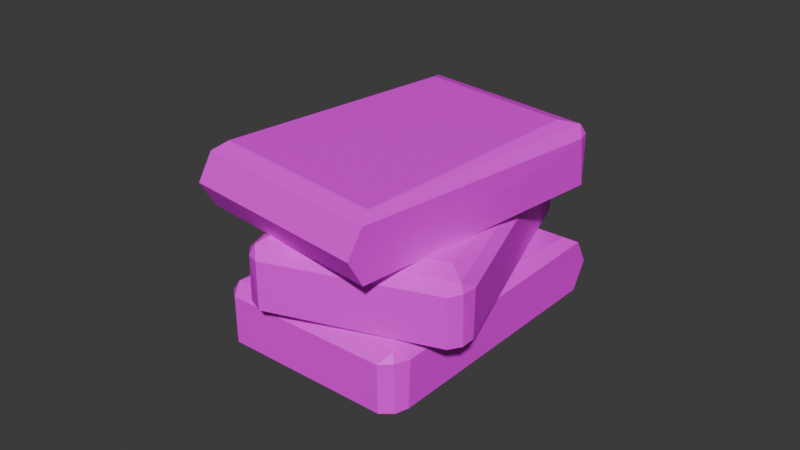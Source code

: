 # Source: Fertilizer_optimized_.blend  (saved by Blender 4.0.36; exported with 4.5.12 LTS)
import bpy
from mathutils import Matrix  # noqa: F401  (used for matrix-valued properties, if any)

bpy.ops.wm.read_factory_settings(use_empty=True)
scene = bpy.context.scene
scene.name = 'Scene'

# ---- images (referenced by path relative to the original .blend; pixels are not part of the script)
import os
ASSET_DIR = os.environ.get("B2B_ASSET_DIR", "")  # directory of the original .blend (textures are referenced by path, not embedded)
HERE = os.path.dirname(os.path.abspath(__file__))  # packed textures are extracted next to this script under _unpacked/

def load_image(name, relpath, width, height, colorspace="sRGB"):
    """Load a texture the original file referenced (path relative to the .blend, or extracted next to this script)."""
    p = next((c for c in (os.path.join(HERE, relpath), os.path.join(ASSET_DIR, relpath)) if relpath and os.path.exists(c)), "")
    if p:
        img = bpy.data.images.load(p, check_existing=True)
        img.name = name
    else:  # same state as the original file: an image datablock whose file is absent (Cycles renders it pink)
        img = bpy.data.images.new(name, width, height)
        img.source = "FILE"
        img.filepath = "//" + (relpath or name)
    img.colorspace_settings.name = colorspace
    return img
img_fertilizer_jpg_001 = load_image('Fertilizer.jpg.001', 'Fertilizer.jpg', 1024, 1024, 'sRGB')

# ---- materials (node trees are filled in below, after node groups)
mat_material_004 = bpy.data.materials.new('Material.004')
mat_material_004.use_transparent_shadow = False

# ---- material node trees
mat_material_004.use_nodes = True; mat_material_004.node_tree.nodes.clear()
_N = mat_material_004.node_tree.nodes; _L = mat_material_004.node_tree.links
n0 = _N.new('ShaderNodeBsdfPrincipled'); n0.name = 'Principled BSDF'; n0.location = (10, 300)
n0.inputs[3].default_value = 1.45
n1 = _N.new('ShaderNodeOutputMaterial'); n1.name = 'Material Output'; n1.location = (300, 300)
n2 = _N.new('ShaderNodeTexImage'); n2.name = 'Image Texture'; n2.location = (-280, 275)
n2.image = img_fertilizer_jpg_001
_L.new(n0.outputs[0], n1.inputs[0])
_L.new(n2.outputs[0], n0.inputs[0])
n1.is_active_output = True

# ---- world
world_world = bpy.data.worlds.new('World'); scene.world = world_world
world_world.use_nodes = True; world_world.node_tree.nodes.clear()
_N = world_world.node_tree.nodes; _L = world_world.node_tree.links
n0 = _N.new('ShaderNodeOutputWorld'); n0.name = 'World Output'; n0.location = (300, 300)
n1 = _N.new('ShaderNodeBackground'); n1.name = 'Background'; n1.location = (10, 300)
n1.inputs[0].default_value = (0.05088, 0.05088, 0.05088, 1.0)
_L.new(n1.outputs[0], n0.inputs[0])
n0.is_active_output = True
world_world.color = (0.05088, 0.05088, 0.05088)
world_world.use_sun_shadow = False
world_world.sun_shadow_jitter_overblur = 0.0

# ---- meshes
me_cube_002 = bpy.data.meshes.new('Cube.002')
me_cube_002.from_pydata([(-0.4963, -0.2406, -0.7308), (-0.5723, -0.2056, -0.8453), (-0.5329, -0.1485, -0.9246), (-0.6339, -0.1484, -0.7874), (-0.5968, -0.1475, -0.8712), (-0.5812, -0.211, 0.7809), (-0.5742, 0.1808, -0.8326), (-0.5309, 0.1534, -0.9229), (-0.6214, 0.1572, -0.8337), (-0.5414, 0.1887, 0.7256), (-0.6277, 0.1652, 0.8614), (0.6341, -0.1488, -0.7758), (0.4963, -0.2406, -0.7308), (0.577, -0.2033, -0.8465), (0.53, -0.1472, -0.9248), (0.5982, -0.151, -0.8685), (0.5737, -0.2159, 0.7751), (0.6279, -0.1633, 0.8626), (0.5343, 0.1598, -0.9217), (0.6009, 0.165, -0.8582), (0.5356, 0.1877, -0.7907), (0.6332, 0.1542, -0.787), (-0.6268, -0.001353, 0.9556), (0.6268, 0.001353, 0.9556), (-0.6283, -0.1635, 0.8613), (0.6269, 0.1728, 0.8553), (-0.7081, 0.1591, -0.5281), (-0.8175, 0.1941, -0.6115), (-0.8062, 0.2513, -0.6992), (-0.8567, 0.2513, -0.5365), (-0.8491, 0.2523, -0.6279), (-0.2936, 0.1887, 0.9281), (-0.8151, 0.5805, -0.5987), (-0.8037, 0.5531, -0.6983), (-0.8601, 0.5569, -0.5844), (-0.2741, 0.5884, 0.8628), (-0.3112, 0.5649, 1.019), (0.3452, 0.2509, -0.9407), (0.2297, 0.1591, -0.853), (0.2682, 0.1964, -0.9887), (0.1981, 0.2525, -1.047), (0.281, 0.2487, -1.016), (0.7958, 0.1838, 0.5446), (0.8757, 0.2364, 0.6095), (0.2032, 0.5595, -1.046), (0.2869, 0.5647, -1.008), (0.2473, 0.5874, -0.9225), (0.3407, 0.5539, -0.9509), (-0.2795, 0.3984, 1.108), (0.9051, 0.4011, 0.6978), (-0.3118, 0.2362, 1.02), (0.8724, 0.5725, 0.603), (0.7447, -0.6436, 0.3758), (0.8636, -0.6086, 0.4448), (0.8633, -0.5514, 0.5334), (0.8932, -0.5514, 0.3656), (0.897, -0.5504, 0.4572), (0.1515, -0.614, -1.017), (0.8596, -0.2222, 0.4325), (0.8607, -0.2496, 0.5327), (0.9025, -0.2458, 0.4127), (0.1403, -0.2143, -0.95), (0.1575, -0.2378, -1.11), (-0.2489, -0.5518, 0.9167), (-0.1453, -0.6436, 0.8153), (-0.1665, -0.6063, 0.9547), (-0.08966, -0.5502, 1.004), (-0.1757, -0.554, 0.9839), (-0.8815, -0.6189, -0.5006), (-0.9688, -0.5663, -0.5551), (-0.09485, -0.2432, 1.003), (-0.1827, -0.238, 0.9758), (-0.154, -0.2153, 0.8864), (-0.2432, -0.2488, 0.9263), (0.115, -0.4043, -1.194), (-1.009, -0.4016, -0.639), (0.1581, -0.5665, -1.11), (-0.9647, -0.2302, -0.549)], [], [(18, 2, 7), (1, 4, 2), (8, 6, 7), (11, 13, 15), (15, 13, 14), (20, 19, 18), (5, 1, 0), (9, 6, 10), (6, 20, 18), (25, 9, 10), (20, 6, 9, 25), (18, 14, 2), (24, 22, 3), (23, 25, 10, 22), (25, 23, 21), (0, 12, 16, 5), (3, 1, 5, 24), (3, 4, 1), (11, 17, 16, 13), (10, 6, 8), (7, 6, 18), (17, 11, 21, 23), (21, 19, 25), (19, 20, 25), (16, 12, 13), (1, 2, 14, 13), (0, 1, 13, 12), (16, 17, 24, 5), (4, 8, 7, 2), (19, 15, 14, 18), (8, 4, 3), (21, 11, 15, 19), (10, 8, 3, 22), (17, 23, 22, 24), (44, 28, 33), (27, 30, 28), (34, 32, 33), (37, 39, 41), (41, 39, 40), (46, 45, 44), (31, 27, 26), (35, 32, 36), (32, 46, 44), (51, 35, 36), (46, 32, 35, 51), (44, 40, 28), (50, 48, 29), (49, 51, 36, 48), (51, 49, 47), (26, 38, 42, 31), (29, 27, 31, 50), (29, 30, 27), (37, 43, 42, 39), (36, 32, 34), (33, 32, 44), (43, 37, 47, 49), (47, 45, 51), (45, 46, 51), (42, 38, 39), (27, 28, 40, 39), (26, 27, 39, 38), (42, 43, 50, 31), (30, 34, 33, 28), (45, 41, 40, 44), (34, 30, 29), (47, 37, 41, 45), (36, 34, 29, 48), (43, 49, 48, 50), (70, 54, 59), (53, 56, 54), (60, 58, 59), (63, 65, 67), (67, 65, 66), (72, 71, 70), (57, 53, 52), (61, 58, 62), (58, 72, 70), (77, 61, 62), (72, 58, 61, 77), (70, 66, 54), (76, 74, 55), (75, 77, 62, 74), (77, 75, 73), (52, 64, 68, 57), (55, 53, 57, 76), (55, 56, 53), (63, 69, 68, 65), (62, 58, 60), (59, 58, 70), (69, 63, 73, 75), (73, 71, 77), (71, 72, 77), (68, 64, 65), (53, 54, 66, 65), (52, 53, 65, 64), (68, 69, 76, 57), (56, 60, 59, 54), (71, 67, 66, 70), (60, 56, 55), (73, 63, 67, 71), (62, 60, 55, 74), (69, 75, 74, 76)])
_uv = me_cube_002.uv_layers.new(name='UVMap')
_uv.uv.foreach_set('vector', [0.3188, 0.08859, 0.332, 0.07594, 0.332, 0.08845, 0.3323, 0.07526, 0.3333, 0.07596, 0.332, 0.07594, 0.3333, 0.08857, 0.3328, 0.08962, 0.332, 0.08845, 0.979, 0.8924, 0.9794, 0.8911, 0.9804, 0.8924, 0.9487, 0.9272, 0.9492, 0.9264, 0.9501, 0.9271, 0.3321, 0.07294, 0.3333, 0.0731, 0.332, 0.07419, 0.001806, 0.9084, -0.007685, 0.05599, 0.09558, 0.1058, 0.2248, 0.05954, 0.2247, 0.07242, 0.2236, 0.0588, 0.3189, 0.07394, 0.3321, 0.07294, 0.332, 0.07419, 0.2396, 0.0573, 0.2248, 0.05954, 0.2241, 0.05834, 0.2377, 0.07242, 0.2247, 0.07242, 0.2248, 0.05954, 0.2396, 0.0573, 0.3188, 0.08859, 0.3189, 0.07591, 0.332, 0.07594, 0.1277, 0.04267, 0.1345, 0.04298, 0.1283, 0.05661, 0.3489, 0.9028, 0.349, 0.9098, 0.3335, 0.9097, 0.3336, 0.9028, 0.2396, 0.0573, 0.2399, 0.05042, 0.254, 0.05665, 0.09558, 0.061, 0.8772, 0.06637, 0.9352, 0.9855, 0.02867, 0.9856, 0.7589, 0.9066, 0.7578, 0.9066, 0.7578, 0.8916, 0.7589, 0.8913, 0.9498, 0.9072, 0.9498, 0.9085, 0.9492, 0.9081, 0.979, 0.8924, 0.9647, 0.8923, 0.965, 0.8911, 0.9794, 0.8911, 0.1665, 0.04268, 0.1677, 0.05658, 0.166, 0.0578, 0.332, 0.08845, 0.3328, 0.08962, 0.3188, 0.08859, 0.24, 0.04426, 0.2539, 0.04426, 0.254, 0.05665, 0.2399, 0.05042, 0.254, 0.05665, 0.2535, 0.05834, 0.2396, 0.0573, 0.3333, 0.0731, 0.3321, 0.07294, 0.3328, 0.05912, 0.9605, 0.9101, 0.8772, 0.1106, 0.9401, 0.0265, 0.7719, 0.9259, 0.7719, 0.9271, 0.7595, 0.9271, 0.7595, 0.9259, 0.09558, 0.061, 0.0957, 0.01568, 0.8773, 0.02105, 0.8772, 0.06637, 0.8027, 0.9259, 0.803, 0.9271, 0.7875, 0.9271, 0.7878, 0.9259, 0.3333, 0.07596, 0.3333, 0.08857, 0.332, 0.08845, 0.332, 0.07594, 0.3176, 0.08867, 0.3175, 0.07583, 0.3189, 0.07591, 0.3188, 0.08859, 0.166, 0.0578, 0.1597, 0.05834, 0.1597, 0.05716, 0.254, 0.05665, 0.2539, 0.04426, 0.2553, 0.04426, 0.2553, 0.05658, 0.1665, 0.04268, 0.166, 0.0578, 0.1597, 0.05716, 0.1597, 0.04298, 0.3491, 0.8967, 0.3489, 0.9028, 0.3336, 0.9028, 0.3334, 0.8967, 0.3188, 0.08859, 0.332, 0.07594, 0.332, 0.08845, 0.3323, 0.07526, 0.3333, 0.07596, 0.332, 0.07594, 0.3333, 0.08857, 0.3328, 0.08962, 0.332, 0.08845, 0.979, 0.8924, 0.9794, 0.8911, 0.9804, 0.8924, 0.9487, 0.9272, 0.9492, 0.9264, 0.9501, 0.9271, 0.3321, 0.07294, 0.3333, 0.0731, 0.332, 0.07419, 0.001806, 0.9084, -0.007685, 0.05599, 0.09558, 0.1058, 0.2248, 0.05954, 0.2247, 0.07242, 0.2236, 0.0588, 0.3189, 0.07394, 0.3321, 0.07294, 0.332, 0.07419, 0.2396, 0.0573, 0.2248, 0.05954, 0.2241, 0.05834, 0.2377, 0.07242, 0.2247, 0.07242, 0.2248, 0.05954, 0.2396, 0.0573, 0.3188, 0.08859, 0.3189, 0.07591, 0.332, 0.07594, 0.1277, 0.04267, 0.1345, 0.04298, 0.1283, 0.05661, 0.3489, 0.9028, 0.349, 0.9098, 0.3335, 0.9097, 0.3336, 0.9028, 0.2396, 0.0573, 0.2399, 0.05042, 0.254, 0.05665, 0.09558, 0.061, 0.8772, 0.06637, 0.9352, 0.9855, 0.02867, 0.9856, 0.7589, 0.9066, 0.7578, 0.9066, 0.7578, 0.8916, 0.7589, 0.8913, 0.9498, 0.9072, 0.9498, 0.9085, 0.9492, 0.9081, 0.979, 0.8924, 0.9647, 0.8923, 0.965, 0.8911, 0.9794, 0.8911, 0.1665, 0.04268, 0.1677, 0.05658, 0.166, 0.0578, 0.332, 0.08845, 0.3328, 0.08962, 0.3188, 0.08859, 0.24, 0.04426, 0.2539, 0.04426, 0.254, 0.05665, 0.2399, 0.05042, 0.254, 0.05665, 0.2535, 0.05834, 0.2396, 0.0573, 0.3333, 0.0731, 0.3321, 0.07294, 0.3328, 0.05912, 0.9605, 0.9101, 0.8772, 0.1106, 0.9401, 0.0265, 0.7719, 0.9259, 0.7719, 0.9271, 0.7595, 0.9271, 0.7595, 0.9259, 0.09558, 0.061, 0.0957, 0.01568, 0.8773, 0.02105, 0.8772, 0.06637, 0.8027, 0.9259, 0.803, 0.9271, 0.7875, 0.9271, 0.7878, 0.9259, 0.3333, 0.07596, 0.3333, 0.08857, 0.332, 0.08845, 0.332, 0.07594, 0.3176, 0.08867, 0.3175, 0.07583, 0.3189, 0.07591, 0.3188, 0.08859, 0.166, 0.0578, 0.1597, 0.05834, 0.1597, 0.05716, 0.254, 0.05665, 0.2539, 0.04426, 0.2553, 0.04426, 0.2553, 0.05658, 0.1665, 0.04268, 0.166, 0.0578, 0.1597, 0.05716, 0.1597, 0.04298, 0.3491, 0.8967, 0.3489, 0.9028, 0.3336, 0.9028, 0.3334, 0.8967, 0.3188, 0.08859, 0.332, 0.07594, 0.332, 0.08845, 0.3323, 0.07526, 0.3333, 0.07596, 0.332, 0.07594, 0.3333, 0.08857, 0.3328, 0.08962, 0.332, 0.08845, 0.979, 0.8924, 0.9794, 0.8911, 0.9804, 0.8924, 0.9487, 0.9272, 0.9492, 0.9264, 0.9501, 0.9271, 0.3321, 0.07294, 0.3333, 0.0731, 0.332, 0.07419, 0.001806, 0.9084, -0.007685, 0.05599, 0.09558, 0.1058, 0.2248, 0.05954, 0.2247, 0.07242, 0.2236, 0.0588, 0.3189, 0.07394, 0.3321, 0.07294, 0.332, 0.07419, 0.2396, 0.0573, 0.2248, 0.05954, 0.2241, 0.05834, 0.2377, 0.07242, 0.2247, 0.07242, 0.2248, 0.05954, 0.2396, 0.0573, 0.3188, 0.08859, 0.3189, 0.07591, 0.332, 0.07594, 0.1277, 0.04267, 0.1345, 0.04298, 0.1283, 0.05661, 0.3489, 0.9028, 0.349, 0.9098, 0.3335, 0.9097, 0.3336, 0.9028, 0.2396, 0.0573, 0.2399, 0.05042, 0.254, 0.05665, 0.09558, 0.061, 0.8772, 0.06637, 0.9352, 0.9855, 0.02867, 0.9856, 0.7589, 0.9066, 0.7578, 0.9066, 0.7578, 0.8916, 0.7589, 0.8913, 0.9498, 0.9072, 0.9498, 0.9085, 0.9492, 0.9081, 0.979, 0.8924, 0.9647, 0.8923, 0.965, 0.8911, 0.9794, 0.8911, 0.1665, 0.04268, 0.1677, 0.05658, 0.166, 0.0578, 0.332, 0.08845, 0.3328, 0.08962, 0.3188, 0.08859, 0.24, 0.04426, 0.2539, 0.04426, 0.254, 0.05665, 0.2399, 0.05042, 0.254, 0.05665, 0.2535, 0.05834, 0.2396, 0.0573, 0.3333, 0.0731, 0.3321, 0.07294, 0.3328, 0.05912, 0.9605, 0.9101, 0.8772, 0.1106, 0.9401, 0.0265, 0.7719, 0.9259, 0.7719, 0.9271, 0.7595, 0.9271, 0.7595, 0.9259, 0.09558, 0.061, 0.0957, 0.01568, 0.8773, 0.02105, 0.8772, 0.06637, 0.8027, 0.9259, 0.803, 0.9271, 0.7875, 0.9271, 0.7878, 0.9259, 0.3333, 0.07596, 0.3333, 0.08857, 0.332, 0.08845, 0.332, 0.07594, 0.3176, 0.08867, 0.3175, 0.07583, 0.3189, 0.07591, 0.3188, 0.08859, 0.166, 0.0578, 0.1597, 0.05834, 0.1597, 0.05716, 0.254, 0.05665, 0.2539, 0.04426, 0.2553, 0.04426, 0.2553, 0.05658, 0.1665, 0.04268, 0.166, 0.0578, 0.1597, 0.05716, 0.1597, 0.04298, 0.3491, 0.8967, 0.3489, 0.9028, 0.3336, 0.9028, 0.3334, 0.8967])
me_cube_002.materials.append(mat_material_004)
me_cube_002.update()

# ---- objects
ob_fertilizer_optimized = bpy.data.objects.new('Fertilizer(optimized)', me_cube_002)

# ---- transforms, parenting, visibility, modifiers, constraints
ob_fertilizer_optimized.location = (-4.515e-09, 7.336e-09, 0.3997)
ob_fertilizer_optimized.rotation_euler = (-1.571, -0.0, 0.3335)

# ---- collection membership
scene.collection.objects.link(ob_fertilizer_optimized)

# ---- scene / render settings (as saved in the file)
scene.frame_start = 1; scene.frame_end = 250; scene.frame_set(1)
scene.render.engine = 'BLENDER_EEVEE_NEXT'
scene.cycles.sampling_pattern = 'TABULATED_SOBOL'
bpy.context.view_layer.update()

# ---- added for rendering (the .blend has no active camera and no usable light): camera, sun
cam_auto = bpy.data.cameras.new('AutoCamera')
cam_auto.lens = 50.0
cam_auto.sensor_width = 36.0
cam_auto.clip_end = 1000.0
ob_auto_camera = bpy.data.objects.new('AutoCamera', cam_auto)
scene.collection.objects.link(ob_auto_camera)
ob_auto_camera.location = (3.65817, -4.48948, 3.38189)
ob_auto_camera.rotation_euler = (1.09748, -7.21219e-08, 0.694738)
scene.camera = ob_auto_camera
light_auto_sun = bpy.data.lights.new('AutoSun', 'SUN')
light_auto_sun.energy = 3.0
light_auto_sun.angle = 0.0523599
ob_auto_sun = bpy.data.objects.new('AutoSun', light_auto_sun)
scene.collection.objects.link(ob_auto_sun)
ob_auto_sun.rotation_euler = (0.872665, 0.174533, 0.523599)
bpy.context.view_layer.update()

